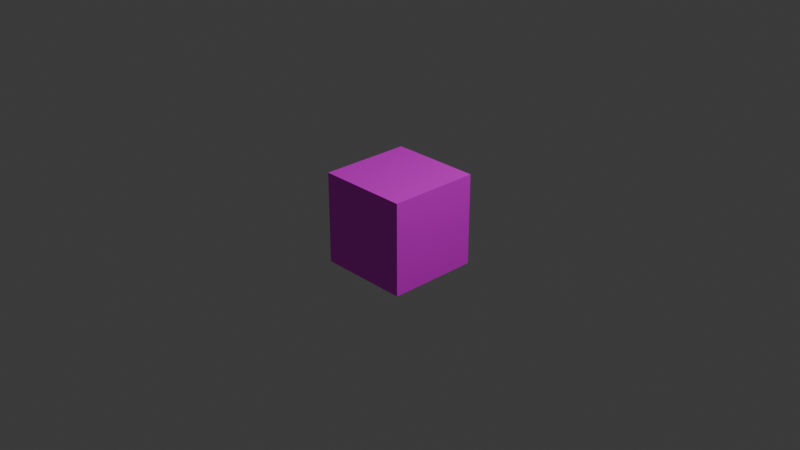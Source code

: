 # Source: mob.blend  (saved by Blender 4.2.66; exported with 4.5.12 LTS)
import bpy
from mathutils import Matrix  # noqa: F401  (used for matrix-valued properties, if any)

bpy.ops.wm.read_factory_settings(use_empty=True)
scene = bpy.context.scene
scene.name = 'Scene'

# ---- collections
col_collection = bpy.data.collections.new('Collection'); scene.collection.children.link(col_collection)

# ---- images (referenced by path relative to the original .blend; pixels are not part of the script)
import os
ASSET_DIR = os.environ.get("B2B_ASSET_DIR", "")  # directory of the original .blend (textures are referenced by path, not embedded)
HERE = os.path.dirname(os.path.abspath(__file__))  # packed textures are extracted next to this script under _unpacked/

def load_image(name, relpath, width, height, colorspace="sRGB"):
    """Load a texture the original file referenced (path relative to the .blend, or extracted next to this script)."""
    p = next((c for c in (os.path.join(HERE, relpath), os.path.join(ASSET_DIR, relpath)) if relpath and os.path.exists(c)), "")
    if p:
        img = bpy.data.images.load(p, check_existing=True)
        img.name = name
    else:  # same state as the original file: an image datablock whose file is absent (Cycles renders it pink)
        img = bpy.data.images.new(name, width, height)
        img.source = "FILE"
        img.filepath = "//" + (relpath or name)
    img.colorspace_settings.name = colorspace
    return img
img_mob_bmp = load_image('mob.bmp', 'mob.bmp', 1024, 1024, 'sRGB')

# ---- materials (node trees are filled in below, after node groups)
mat_material = bpy.data.materials.new('Material')
mat_material.alpha_threshold = 0.0
mat_material.roughness = 0.5
mat_material.line_color = (0.0, 0.0, 0.0, 1.0)

# ---- material node trees
mat_material.use_nodes = True; mat_material.node_tree.nodes.clear()
_N = mat_material.node_tree.nodes; _L = mat_material.node_tree.links
n0 = _N.new('ShaderNodeOutputMaterial'); n0.name = 'Material Output'; n0.location = (300, 300)
n1 = _N.new('ShaderNodeBsdfPrincipled'); n1.name = 'Principled BSDF'; n1.location = (10, 300)
n1.inputs[3].default_value = 1.45
n2 = _N.new('ShaderNodeTexImage'); n2.name = 'Image Texture'; n2.location = (-497, 161)
n2.image = img_mob_bmp
_L.new(n1.outputs[0], n0.inputs[0])
_L.new(n2.outputs[0], n1.inputs[0])
n0.is_active_output = True

# ---- world
world_world = bpy.data.worlds.new('World'); scene.world = world_world
world_world.use_nodes = True; world_world.node_tree.nodes.clear()
_N = world_world.node_tree.nodes; _L = world_world.node_tree.links
n0 = _N.new('ShaderNodeOutputWorld'); n0.name = 'World Output'; n0.location = (300, 300)
n1 = _N.new('ShaderNodeBackground'); n1.name = 'Background'; n1.location = (10, 300)
n1.inputs[0].default_value = (0.05088, 0.05088, 0.05088, 1.0)
_L.new(n1.outputs[0], n0.inputs[0])
n0.is_active_output = True
world_world.color = (0.05088, 0.05088, 0.05088)
world_world.sun_shadow_jitter_overblur = 0.0

# ---- cameras
cam_camera = bpy.data.cameras.new('Camera')
cam_camera.clip_end = 100.0
cam_camera.ortho_scale = 7.314

# ---- lights
light_light = bpy.data.lights.new('Light', 'POINT')
light_light.energy = 1000.0
light_light.shadow_soft_size = 0.1

# ---- meshes
me_cube = bpy.data.meshes.new('Cube')
me_cube.from_pydata([(1.0, 1.0, 1.0), (1.0, 1.0, -1.0), (1.0, -1.0, 1.0), (1.0, -1.0, -1.0), (-1.0, 1.0, 1.0), (-1.0, 1.0, -1.0), (-1.0, -1.0, 1.0), (-1.0, -1.0, -1.0)], [], [(0, 4, 6, 2), (3, 2, 6, 7), (7, 6, 4, 5), (5, 1, 3, 7), (1, 0, 2, 3), (5, 4, 0, 1)])
_uv = me_cube.uv_layers.new(name='UVMap')
_uv.uv.foreach_set('vector', [0.6648, 0.4987, 1.001, 0.4987, 1.001, 0.7487, 0.6648, 0.7487, 0.3352, 0.7487, 0.6648, 0.7487, 0.6648, 0.9974, 0.3352, 0.9987, 0.3352, -0.0013, 0.6648, -0.0013, 0.6648, 0.2487, 0.3352, 0.2487, 0.002163, 0.5, 0.3352, 0.4987, 0.3352, 0.7487, 0.002163, 0.75, 0.3352, 0.4987, 0.6648, 0.4987, 0.6648, 0.7487, 0.3352, 0.7487, 0.3352, 0.2487, 0.6648, 0.2487, 0.6648, 0.4987, 0.3352, 0.4987])
me_cube.materials.append(mat_material)
me_cube.use_mirror_vertex_groups = False
me_cube.update()

# ---- objects
ob_cube = bpy.data.objects.new('Cube', me_cube)
ob_light = bpy.data.objects.new('Light', light_light)
ob_camera = bpy.data.objects.new('Camera', cam_camera)

# ---- transforms, parenting, visibility, modifiers, constraints
ob_cube.location = (0.0, 0.0, 0.0)
ob_cube.scale = (0.5, 0.5, 0.5)
ob_cube.lock_rotations_4d = False
ob_cube.empty_display_type = 'ARROWS'
ob_cube.lineart.crease_threshold = 0.0
ob_light.location = (4.076, 1.005, 5.904)
ob_light.rotation_euler = (0.6503, 0.05522, 1.866)
ob_light.lock_rotations_4d = False
ob_light.empty_display_type = 'ARROWS'
ob_light.color = (0.0, 0.0, 0.0, 0.0)
ob_light.lineart.crease_threshold = 0.0
ob_camera.location = (7.359, -6.926, 4.958)
ob_camera.rotation_euler = (1.109, 0.0, 0.8149)
ob_camera.lock_rotations_4d = False
ob_camera.empty_display_type = 'ARROWS'
ob_camera.color = (0.0, 0.0, 0.0, 0.0)
ob_camera.display_type = 'WIRE'
ob_camera.lineart.crease_threshold = 0.0

# ---- collection membership
col_collection.objects.link(ob_cube)
col_collection.objects.link(ob_light)
col_collection.objects.link(ob_camera)

# ---- scene / render settings (as saved in the file)
scene.camera = ob_camera
scene.frame_start = 1; scene.frame_end = 250; scene.frame_set(1)
scene.render.engine = 'BLENDER_EEVEE_NEXT'
bpy.context.view_layer.update()
